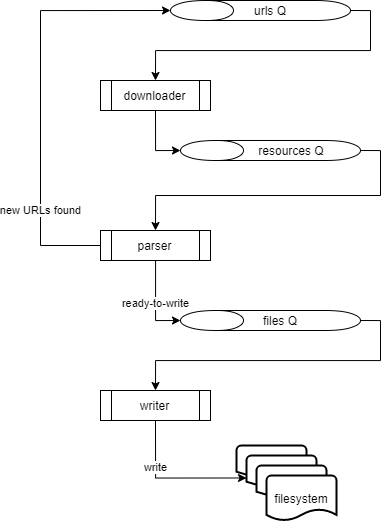

The diagram above was exported from draw.io. Its source (the exported page's mxGraphModel, read from the mxfile embedded in the PNG):
<mxGraphModel dx="1384" dy="773" grid="1" gridSize="10" guides="1" tooltips="1" connect="1" arrows="1" fold="1" page="1" pageScale="1" pageWidth="827" pageHeight="1169" math="0" shadow="0">
  <root>
    <mxCell id="0" />
    <mxCell id="1" parent="0" />
    <mxCell id="2" style="edgeStyle=orthogonalEdgeStyle;rounded=0;orthogonalLoop=1;jettySize=auto;html=1;entryX=0.5;entryY=0;entryDx=0;entryDy=0;exitX=0.5;exitY=1;exitDx=0;exitDy=0;" edge="1" source="3" target="9" parent="1">
      <mxGeometry relative="1" as="geometry" />
    </mxCell>
    <mxCell id="3" value="" style="shape=cylinder;whiteSpace=wrap;html=1;boundedLbl=1;backgroundOutline=1;rotation=-90;" vertex="1" parent="1">
      <mxGeometry x="284" width="20" height="180" as="geometry" />
    </mxCell>
    <mxCell id="4" style="edgeStyle=orthogonalEdgeStyle;rounded=0;orthogonalLoop=1;jettySize=auto;html=1;entryX=0.5;entryY=0;entryDx=0;entryDy=0;exitX=0.5;exitY=1;exitDx=0;exitDy=0;" edge="1" source="5" target="12" parent="1">
      <mxGeometry relative="1" as="geometry" />
    </mxCell>
    <mxCell id="5" value="" style="shape=cylinder;whiteSpace=wrap;html=1;boundedLbl=1;backgroundOutline=1;rotation=-90;" vertex="1" parent="1">
      <mxGeometry x="294" y="140" width="20" height="180" as="geometry" />
    </mxCell>
    <mxCell id="6" style="edgeStyle=orthogonalEdgeStyle;rounded=0;orthogonalLoop=1;jettySize=auto;html=1;entryX=0.5;entryY=0;entryDx=0;entryDy=0;exitX=0.5;exitY=1;exitDx=0;exitDy=0;" edge="1" source="7" target="17" parent="1">
      <mxGeometry relative="1" as="geometry" />
    </mxCell>
    <mxCell id="7" value="" style="shape=cylinder;whiteSpace=wrap;html=1;boundedLbl=1;backgroundOutline=1;rotation=-90;" vertex="1" parent="1">
      <mxGeometry x="294" y="310" width="20" height="180" as="geometry" />
    </mxCell>
    <mxCell id="8" style="edgeStyle=orthogonalEdgeStyle;rounded=0;orthogonalLoop=1;jettySize=auto;html=1;entryX=0.5;entryY=0;entryDx=0;entryDy=0;exitX=0.5;exitY=1;exitDx=0;exitDy=0;" edge="1" source="9" target="5" parent="1">
      <mxGeometry relative="1" as="geometry" />
    </mxCell>
    <mxCell id="9" value="downloader" style="shape=process;whiteSpace=wrap;html=1;backgroundOutline=1;" vertex="1" parent="1">
      <mxGeometry x="134" y="160" width="110" height="30" as="geometry" />
    </mxCell>
    <mxCell id="10" value="ready-to-write" style="edgeStyle=orthogonalEdgeStyle;rounded=0;orthogonalLoop=1;jettySize=auto;html=1;entryX=0.5;entryY=0;entryDx=0;entryDy=0;" edge="1" source="12" target="7" parent="1">
      <mxGeometry relative="1" as="geometry" />
    </mxCell>
    <mxCell id="11" value="new URLs found" style="edgeStyle=orthogonalEdgeStyle;rounded=0;orthogonalLoop=1;jettySize=auto;html=1;entryX=0.5;entryY=0;entryDx=0;entryDy=0;" edge="1" source="12" target="3" parent="1">
      <mxGeometry x="-0.7176" y="-35" relative="1" as="geometry">
        <Array as="points">
          <mxPoint x="74" y="325" />
          <mxPoint x="74" y="90" />
        </Array>
        <mxPoint x="-35" y="-35" as="offset" />
      </mxGeometry>
    </mxCell>
    <mxCell id="12" value="parser" style="shape=process;whiteSpace=wrap;html=1;backgroundOutline=1;" vertex="1" parent="1">
      <mxGeometry x="134" y="310" width="110" height="30" as="geometry" />
    </mxCell>
    <mxCell id="13" value="urls Q" style="text;html=1;strokeColor=none;fillColor=none;align=center;verticalAlign=middle;whiteSpace=wrap;rounded=0;" vertex="1" parent="1">
      <mxGeometry x="284" y="80" width="40" height="20" as="geometry" />
    </mxCell>
    <mxCell id="14" value="resources Q" style="text;html=1;strokeColor=none;fillColor=none;align=center;verticalAlign=middle;whiteSpace=wrap;rounded=0;" vertex="1" parent="1">
      <mxGeometry x="280" y="220" width="90" height="20" as="geometry" />
    </mxCell>
    <mxCell id="15" style="edgeStyle=orthogonalEdgeStyle;rounded=0;orthogonalLoop=1;jettySize=auto;html=1;entryX=0;entryY=0.75;entryDx=0;entryDy=0;entryPerimeter=0;exitX=0.5;exitY=1;exitDx=0;exitDy=0;" edge="1" source="17" target="20" parent="1">
      <mxGeometry relative="1" as="geometry" />
    </mxCell>
    <mxCell id="16" value="write" style="edgeLabel;html=1;align=center;verticalAlign=middle;resizable=0;points=[];" vertex="1" connectable="0" parent="15">
      <mxGeometry x="-0.3751" y="-1" relative="1" as="geometry">
        <mxPoint as="offset" />
      </mxGeometry>
    </mxCell>
    <mxCell id="17" value="writer" style="shape=process;whiteSpace=wrap;html=1;backgroundOutline=1;" vertex="1" parent="1">
      <mxGeometry x="134" y="470" width="110" height="30" as="geometry" />
    </mxCell>
    <mxCell id="18" value="files Q" style="text;html=1;strokeColor=none;fillColor=none;align=center;verticalAlign=middle;whiteSpace=wrap;rounded=0;" vertex="1" parent="1">
      <mxGeometry x="294" y="390" width="40" height="20" as="geometry" />
    </mxCell>
    <mxCell id="19" value="" style="strokeWidth=2;html=1;shape=mxgraph.flowchart.document2;whiteSpace=wrap;size=0.25;" vertex="1" parent="1">
      <mxGeometry x="270" y="525" width="70" height="30" as="geometry" />
    </mxCell>
    <mxCell id="20" value="" style="strokeWidth=2;html=1;shape=mxgraph.flowchart.document2;whiteSpace=wrap;size=0.25;" vertex="1" parent="1">
      <mxGeometry x="280" y="535" width="70" height="30" as="geometry" />
    </mxCell>
    <mxCell id="21" value="" style="strokeWidth=2;html=1;shape=mxgraph.flowchart.document2;whiteSpace=wrap;size=0.25;" vertex="1" parent="1">
      <mxGeometry x="290" y="545" width="70" height="30" as="geometry" />
    </mxCell>
    <mxCell id="22" value="filesystem" style="strokeWidth=2;html=1;shape=mxgraph.flowchart.document2;whiteSpace=wrap;size=0.25;" vertex="1" parent="1">
      <mxGeometry x="300" y="555" width="70" height="45" as="geometry" />
    </mxCell>
  </root>
</mxGraphModel>